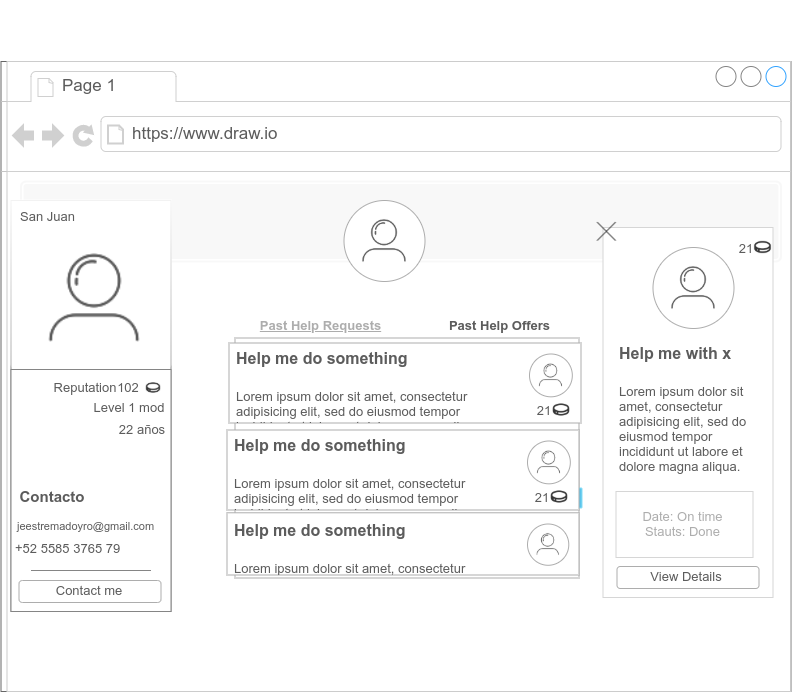

The diagram above was exported from draw.io. Its source (the exported page's mxGraphModel, read from the mxfile embedded in the PNG):
<mxGraphModel dx="1985" dy="4068" grid="1" gridSize="10" guides="1" tooltips="1" connect="1" arrows="1" fold="1" page="1" pageScale="1" pageWidth="850" pageHeight="1100" math="0" shadow="0">
  <root>
    <mxCell id="0" />
    <mxCell id="1" parent="0" />
    <mxCell id="2" value="" style="group" vertex="1" connectable="0" parent="1">
      <mxGeometry x="-92.5" y="-2052.5" width="620" height="690.5" as="geometry" />
    </mxCell>
    <mxCell id="3" value="" style="group" vertex="1" connectable="0" parent="2">
      <mxGeometry width="620" height="690.5" as="geometry" />
    </mxCell>
    <mxCell id="4" value="" style="group" vertex="1" connectable="0" parent="3">
      <mxGeometry width="620" height="690.5" as="geometry" />
    </mxCell>
    <mxCell id="5" value="Login" style="text;html=1;strokeColor=none;fillColor=none;align=center;verticalAlign=middle;whiteSpace=wrap;rounded=0;fontColor=#333333;" vertex="1" parent="4">
      <mxGeometry x="213" y="625.2686567164179" width="40" height="18.208955223880597" as="geometry" />
    </mxCell>
    <mxCell id="6" value="" style="strokeWidth=1;shadow=0;dashed=0;align=center;html=1;shape=mxgraph.mockup.containers.browserWindow;rSize=0;fillColor=#ffffff;strokeColor=#666666;strokeColor2=#008cff;strokeColor3=#c4c4c4;mainText=,;recursiveResize=0;fontSize=13;fontColor=#000000;fontStyle=4" vertex="1" parent="4">
      <mxGeometry x="-170" y="60.5" width="790" height="630" as="geometry" />
    </mxCell>
    <mxCell id="7" value="Image" style="html=1;shadow=0;dashed=0;shape=mxgraph.bootstrap.image;align=center;rSize=5;strokeColor=#f6f6f6;fillColor=#f6f6f6;fontColor=#333333;strokeWidth=2;whiteSpace=wrap;" vertex="1" parent="6">
      <mxGeometry x="20" y="120" width="760" height="80" as="geometry" />
    </mxCell>
    <mxCell id="8" value="Page 1" style="strokeWidth=1;shadow=0;dashed=0;align=center;html=1;shape=mxgraph.mockup.containers.anchor;fontSize=17;fontColor=#333333;align=left;" vertex="1" parent="6">
      <mxGeometry x="60" y="12" width="110" height="26" as="geometry" />
    </mxCell>
    <mxCell id="9" value="https://www.draw.io" style="strokeWidth=1;shadow=0;dashed=0;align=center;html=1;shape=mxgraph.mockup.containers.anchor;rSize=0;fontSize=17;fontColor=#333333;align=left;" vertex="1" parent="6">
      <mxGeometry x="130" y="60" width="250" height="26" as="geometry" />
    </mxCell>
    <mxCell id="10" value="" style="group;fontColor=#333333;" vertex="1" connectable="0" parent="6">
      <mxGeometry x="343" y="139" width="87" height="81" as="geometry" />
    </mxCell>
    <mxCell id="11" value="" style="group;fontColor=#333333;" vertex="1" connectable="0" parent="10">
      <mxGeometry width="87" height="81" as="geometry" />
    </mxCell>
    <mxCell id="12" value="" style="ellipse;whiteSpace=wrap;html=1;aspect=fixed;fontSize=17;fontColor=#333333;strokeColor=#999999;" vertex="1" parent="11">
      <mxGeometry width="81" height="81" as="geometry" />
    </mxCell>
    <mxCell id="13" value="" style="shape=image;html=1;verticalAlign=top;verticalLabelPosition=bottom;labelBackgroundColor=#ffffff;imageAspect=0;aspect=fixed;image=https://cdn2.iconfinder.com/data/icons/instagram-ui/48/jee-74-128.png;strokeColor=#999999;fontSize=17;fontColor=#333333;" vertex="1" parent="11">
      <mxGeometry width="81" height="81" as="geometry" />
    </mxCell>
    <mxCell id="14" value="" style="rounded=0;whiteSpace=wrap;html=1;strokeColor=#999999;fontSize=13;fontColor=#333333;" vertex="1" parent="6">
      <mxGeometry x="234" y="276.5" width="344" height="240" as="geometry" />
    </mxCell>
    <mxCell id="15" value="" style="verticalLabelPosition=bottom;verticalAlign=top;html=1;shadow=0;dashed=0;strokeWidth=1;shape=mxgraph.android.quickscroll3;dy=0.5;fillColor=#33b5e5;strokeColor=#66D5F5;fontSize=13;fontColor=#333333;" vertex="1" parent="6">
      <mxGeometry x="575" y="356.5" width="6" height="160" as="geometry" />
    </mxCell>
    <mxCell id="16" value="" style="group;fontColor=#333333;" vertex="1" connectable="0" parent="6">
      <mxGeometry x="228" y="271.5" width="352" height="90" as="geometry" />
    </mxCell>
    <mxCell id="17" value="" style="group;fontColor=#333333;" vertex="1" connectable="0" parent="16">
      <mxGeometry width="352" height="90" as="geometry" />
    </mxCell>
    <mxCell id="18" value="" style="rounded=0;whiteSpace=wrap;html=1;strokeColor=#999999;fontSize=13;fontColor=#333333;" vertex="1" parent="17">
      <mxGeometry y="10" width="352" height="80" as="geometry" />
    </mxCell>
    <mxCell id="19" value="" style="group;fontColor=#333333;" vertex="1" connectable="0" parent="17">
      <mxGeometry x="300.5" y="21" width="46" height="46" as="geometry" />
    </mxCell>
    <mxCell id="20" value="" style="group;fontColor=#333333;" vertex="1" connectable="0" parent="19">
      <mxGeometry width="46" height="46" as="geometry" />
    </mxCell>
    <mxCell id="21" value="" style="ellipse;whiteSpace=wrap;html=1;aspect=fixed;fontSize=17;fontColor=#333333;strokeColor=#999999;" vertex="1" parent="20">
      <mxGeometry width="42.827586206896555" height="42.827586206896555" as="geometry" />
    </mxCell>
    <mxCell id="22" value="" style="shape=image;html=1;verticalAlign=top;verticalLabelPosition=bottom;labelBackgroundColor=#ffffff;imageAspect=0;aspect=fixed;image=https://cdn2.iconfinder.com/data/icons/instagram-ui/48/jee-74-128.png;strokeColor=#999999;fontSize=17;fontColor=#333333;" vertex="1" parent="20">
      <mxGeometry width="42.827586206896555" height="42.827586206896555" as="geometry" />
    </mxCell>
    <mxCell id="23" value="&lt;h1&gt;&lt;span style=&quot;font-size: 16px&quot;&gt;Help me do something&lt;/span&gt;&lt;/h1&gt;&lt;h1&gt;&lt;p style=&quot;font-size: 13px ; font-weight: 400&quot;&gt;Lorem ipsum dolor sit amet, consectetur adipisicing elit, sed do eiusmod tempor incididunt ut labore et dolore magna aliqua.&lt;/p&gt;&lt;/h1&gt;" style="text;html=1;strokeColor=none;fillColor=none;spacing=5;spacingTop=-20;whiteSpace=wrap;overflow=hidden;rounded=0;fontSize=13;fontColor=#333333;" vertex="1" parent="17">
      <mxGeometry x="2" width="280" height="90" as="geometry" />
    </mxCell>
    <mxCell id="24" value="" style="group;fontColor=#333333;" vertex="1" connectable="0" parent="17">
      <mxGeometry x="294.5" y="67" width="48" height="20" as="geometry" />
    </mxCell>
    <mxCell id="25" value="21" style="text;html=1;strokeColor=none;fillColor=none;align=center;verticalAlign=middle;whiteSpace=wrap;rounded=0;fontSize=13;fontColor=#333333;" vertex="1" parent="24">
      <mxGeometry width="40" height="20" as="geometry" />
    </mxCell>
    <mxCell id="26" value="" style="shape=image;html=1;verticalAlign=top;verticalLabelPosition=bottom;labelBackgroundColor=#ffffff;imageAspect=0;aspect=fixed;image=https://cdn2.iconfinder.com/data/icons/donkey/800/6-128.png;strokeColor=#999999;fontSize=13;fontColor=#333333;" vertex="1" parent="24">
      <mxGeometry x="28" width="20" height="20" as="geometry" />
    </mxCell>
    <mxCell id="27" value="" style="group;fontColor=#333333;" vertex="1" connectable="0" parent="6">
      <mxGeometry x="226" y="358.5" width="352" height="90" as="geometry" />
    </mxCell>
    <mxCell id="28" value="" style="group;fontColor=#333333;" vertex="1" connectable="0" parent="27">
      <mxGeometry width="352" height="90" as="geometry" />
    </mxCell>
    <mxCell id="29" value="" style="rounded=0;whiteSpace=wrap;html=1;strokeColor=#999999;fontSize=13;fontColor=#333333;" vertex="1" parent="28">
      <mxGeometry y="10" width="352" height="80" as="geometry" />
    </mxCell>
    <mxCell id="30" value="" style="group;fontColor=#333333;" vertex="1" connectable="0" parent="28">
      <mxGeometry x="300.5" y="21" width="46" height="46" as="geometry" />
    </mxCell>
    <mxCell id="31" value="" style="group;fontColor=#333333;" vertex="1" connectable="0" parent="30">
      <mxGeometry width="46" height="46" as="geometry" />
    </mxCell>
    <mxCell id="32" value="" style="ellipse;whiteSpace=wrap;html=1;aspect=fixed;fontSize=17;fontColor=#333333;strokeColor=#999999;" vertex="1" parent="31">
      <mxGeometry width="42.827586206896555" height="42.827586206896555" as="geometry" />
    </mxCell>
    <mxCell id="33" value="" style="shape=image;html=1;verticalAlign=top;verticalLabelPosition=bottom;labelBackgroundColor=#ffffff;imageAspect=0;aspect=fixed;image=https://cdn2.iconfinder.com/data/icons/instagram-ui/48/jee-74-128.png;strokeColor=#999999;fontSize=17;fontColor=#333333;" vertex="1" parent="31">
      <mxGeometry width="42.827586206896555" height="42.827586206896555" as="geometry" />
    </mxCell>
    <mxCell id="34" value="&lt;h1&gt;&lt;span style=&quot;font-size: 16px&quot;&gt;Help me do something&lt;/span&gt;&lt;/h1&gt;&lt;p&gt;Lorem ipsum dolor sit amet, consectetur adipisicing elit, sed do eiusmod tempor incididunt ut labore et dolore magna aliqua.&lt;/p&gt;" style="text;html=1;strokeColor=none;fillColor=none;spacing=5;spacingTop=-20;whiteSpace=wrap;overflow=hidden;rounded=0;fontSize=13;fontColor=#333333;" vertex="1" parent="28">
      <mxGeometry x="2" width="280" height="90" as="geometry" />
    </mxCell>
    <mxCell id="35" value="" style="group;fontColor=#333333;" vertex="1" connectable="0" parent="28">
      <mxGeometry x="294.5" y="67" width="48" height="20" as="geometry" />
    </mxCell>
    <mxCell id="36" value="21" style="text;html=1;strokeColor=none;fillColor=none;align=center;verticalAlign=middle;whiteSpace=wrap;rounded=0;fontSize=13;fontColor=#333333;" vertex="1" parent="35">
      <mxGeometry width="40" height="20" as="geometry" />
    </mxCell>
    <mxCell id="37" value="" style="shape=image;html=1;verticalAlign=top;verticalLabelPosition=bottom;labelBackgroundColor=#ffffff;imageAspect=0;aspect=fixed;image=https://cdn2.iconfinder.com/data/icons/donkey/800/6-128.png;strokeColor=#999999;fontSize=13;fontColor=#333333;" vertex="1" parent="35">
      <mxGeometry x="28" width="20" height="20" as="geometry" />
    </mxCell>
    <mxCell id="38" value="" style="group;fontColor=#333333;" vertex="1" connectable="0" parent="6">
      <mxGeometry x="198" y="467" width="352" height="90" as="geometry" />
    </mxCell>
    <mxCell id="39" value="" style="group;fontColor=#333333;" vertex="1" connectable="0" parent="38">
      <mxGeometry x="28" y="-23.5" width="352" height="70" as="geometry" />
    </mxCell>
    <mxCell id="40" value="" style="rounded=0;whiteSpace=wrap;html=1;strokeColor=#999999;fontSize=13;fontColor=#333333;" vertex="1" parent="39">
      <mxGeometry y="7.777777777777778" width="352" height="62.22222222222222" as="geometry" />
    </mxCell>
    <mxCell id="41" value="" style="group;fontColor=#333333;" vertex="1" connectable="0" parent="39">
      <mxGeometry x="300.5" y="19" width="57" height="54" as="geometry" />
    </mxCell>
    <mxCell id="42" value="" style="group;fontColor=#333333;" vertex="1" connectable="0" parent="41">
      <mxGeometry width="57" height="54.00000000000001" as="geometry" />
    </mxCell>
    <mxCell id="43" value="" style="ellipse;whiteSpace=wrap;html=1;aspect=fixed;fontSize=17;fontColor=#333333;strokeColor=#999999;" vertex="1" parent="42">
      <mxGeometry width="41.27586206896552" height="41.27586206896552" as="geometry" />
    </mxCell>
    <mxCell id="44" value="" style="shape=image;html=1;verticalAlign=top;verticalLabelPosition=bottom;labelBackgroundColor=#ffffff;imageAspect=0;aspect=fixed;image=https://cdn2.iconfinder.com/data/icons/instagram-ui/48/jee-74-128.png;strokeColor=#999999;fontSize=17;fontColor=#333333;" vertex="1" parent="42">
      <mxGeometry width="41.27586206896552" height="41.27586206896552" as="geometry" />
    </mxCell>
    <mxCell id="45" value="&lt;h1&gt;&lt;span style=&quot;font-size: 16px&quot;&gt;Help me do something&lt;/span&gt;&lt;/h1&gt;&lt;p&gt;Lorem ipsum dolor sit amet, consectetur adipisicing elit, sed do eiusmod tempor incididunt ut labore et dolore magna aliqua.&lt;/p&gt;" style="text;html=1;strokeColor=none;fillColor=none;spacing=5;spacingTop=-20;whiteSpace=wrap;overflow=hidden;rounded=0;fontSize=13;fontColor=#333333;" vertex="1" parent="39">
      <mxGeometry x="2" width="280" height="70" as="geometry" />
    </mxCell>
    <mxCell id="46" value="Past Help Offers" style="text;html=1;strokeColor=none;fillColor=none;align=center;verticalAlign=middle;whiteSpace=wrap;rounded=0;fontSize=13;fontColor=#333333;fontStyle=1" vertex="1" parent="6">
      <mxGeometry x="417" y="253.5" width="161" height="20" as="geometry" />
    </mxCell>
    <mxCell id="47" value="" style="rounded=0;whiteSpace=wrap;html=1;glass=1;strokeColor=#666666;fontSize=13;fontColor=#999999;align=left;" vertex="1" parent="6">
      <mxGeometry x="10" y="139" width="160" height="411" as="geometry" />
    </mxCell>
    <mxCell id="48" value="" style="shape=image;html=1;verticalAlign=top;verticalLabelPosition=bottom;labelBackgroundColor=#ffffff;imageAspect=0;aspect=fixed;image=https://cdn2.iconfinder.com/data/icons/instagram-ui/48/jee-74-128.png;rounded=1;glass=1;strokeColor=#666666;fontSize=13;fontColor=#999999;align=left;" vertex="1" parent="6">
      <mxGeometry x="10" y="153" width="167" height="167" as="geometry" />
    </mxCell>
    <mxCell id="49" value="" style="rounded=0;whiteSpace=wrap;html=1;glass=0;strokeColor=#666666;fontSize=13;fontColor=#999999;align=left;shadow=0;" vertex="1" parent="6">
      <mxGeometry x="10" y="308" width="160" height="242" as="geometry" />
    </mxCell>
    <mxCell id="50" value="&lt;u&gt;Past Help Requests&lt;/u&gt;" style="text;html=1;strokeColor=none;fillColor=none;align=center;verticalAlign=middle;whiteSpace=wrap;rounded=0;fontSize=13;fontColor=#999999;fontStyle=1" vertex="1" parent="6">
      <mxGeometry x="238.5" y="253.5" width="161" height="20" as="geometry" />
    </mxCell>
    <mxCell id="51" value="&lt;font style=&quot;font-size: 11px&quot;&gt;&amp;nbsp;jeestremadoyro@gmail.com&lt;/font&gt;" style="text;html=1;strokeColor=none;fillColor=none;align=center;verticalAlign=middle;whiteSpace=wrap;rounded=0;fontSize=13;fontColor=#333333;" vertex="1" parent="6">
      <mxGeometry x="7" y="453.5" width="150" height="20" as="geometry" />
    </mxCell>
    <mxCell id="52" value="+52 5585 3765 79" style="text;html=1;strokeColor=none;fillColor=none;align=left;verticalAlign=middle;whiteSpace=wrap;rounded=0;fontSize=13;fontColor=#333333;" vertex="1" parent="6">
      <mxGeometry x="12" y="476.5" width="160" height="20" as="geometry" />
    </mxCell>
    <mxCell id="53" value="San Juan" style="text;html=1;strokeColor=none;fillColor=none;align=left;verticalAlign=middle;whiteSpace=wrap;rounded=0;fontSize=13;fontColor=#333333;" vertex="1" parent="6">
      <mxGeometry x="17" y="144" width="135" height="20" as="geometry" />
    </mxCell>
    <mxCell id="54" value="22 años" style="text;html=1;strokeColor=none;fillColor=none;align=center;verticalAlign=middle;whiteSpace=wrap;rounded=0;fontSize=13;fontColor=#333333;" vertex="1" parent="6">
      <mxGeometry x="113" y="357" width="54" height="20" as="geometry" />
    </mxCell>
    <mxCell id="55" value="Contact me" style="rounded=1;whiteSpace=wrap;html=1;strokeColor=#999999;fontSize=13;fontColor=#333333;" vertex="1" parent="6">
      <mxGeometry x="18" y="519" width="142" height="22" as="geometry" />
    </mxCell>
    <mxCell id="56" value="&lt;b&gt;&lt;font style=&quot;font-size: 15px&quot;&gt;Contacto&lt;/font&gt;&lt;/b&gt;" style="text;html=1;strokeColor=none;fillColor=none;align=center;verticalAlign=middle;whiteSpace=wrap;rounded=0;fontSize=13;fontColor=#333333;" vertex="1" parent="6">
      <mxGeometry x="15.5" y="425" width="70" height="20" as="geometry" />
    </mxCell>
    <mxCell id="57" value="" style="endArrow=none;html=1;fontSize=13;fontColor=#999999;strokeColor=#666666;" edge="1" parent="6">
      <mxGeometry width="50" height="50" relative="1" as="geometry">
        <mxPoint x="30" y="509" as="sourcePoint" />
        <mxPoint x="150" y="509" as="targetPoint" />
      </mxGeometry>
    </mxCell>
    <mxCell id="58" value="" style="shape=image;html=1;verticalAlign=top;verticalLabelPosition=bottom;labelBackgroundColor=#ffffff;imageAspect=0;aspect=fixed;image=https://cdn2.iconfinder.com/data/icons/donkey/800/6-128.png;strokeColor=#999999;fontSize=13;fontColor=#333333;" vertex="1" parent="6">
      <mxGeometry x="144" y="318" width="17" height="17" as="geometry" />
    </mxCell>
    <mxCell id="59" value="102" style="text;html=1;strokeColor=none;fillColor=none;align=center;verticalAlign=middle;whiteSpace=wrap;rounded=0;fontSize=13;fontColor=#333333;" vertex="1" parent="6">
      <mxGeometry x="107" y="315" width="40" height="20" as="geometry" />
    </mxCell>
    <mxCell id="60" value="Reputation" style="text;html=1;strokeColor=none;fillColor=none;align=center;verticalAlign=middle;whiteSpace=wrap;rounded=0;fontSize=13;fontColor=#333333;" vertex="1" parent="6">
      <mxGeometry x="63" y="315" width="40" height="20" as="geometry" />
    </mxCell>
    <mxCell id="61" value="Level 1 mod" style="text;html=1;strokeColor=none;fillColor=none;align=center;verticalAlign=middle;whiteSpace=wrap;rounded=0;glass=1;fontSize=13;fontColor=#333333;" vertex="1" parent="6">
      <mxGeometry x="87" y="335" width="80" height="20" as="geometry" />
    </mxCell>
    <mxCell id="62" value="" style="rounded=0;whiteSpace=wrap;html=1;shadow=0;glass=0;strokeColor=#CCCCCC;fontSize=13;fontColor=#999999;align=left;" vertex="1" parent="6">
      <mxGeometry x="602" y="166" width="170" height="370" as="geometry" />
    </mxCell>
    <mxCell id="63" value="" style="group;fontColor=#333333;" vertex="1" connectable="0" parent="6">
      <mxGeometry x="652" y="186" width="87" height="81" as="geometry" />
    </mxCell>
    <mxCell id="64" value="" style="group;fontColor=#333333;" vertex="1" connectable="0" parent="63">
      <mxGeometry width="87" height="81" as="geometry" />
    </mxCell>
    <mxCell id="65" value="" style="ellipse;whiteSpace=wrap;html=1;aspect=fixed;fontSize=17;fontColor=#333333;strokeColor=#999999;" vertex="1" parent="64">
      <mxGeometry width="81" height="81" as="geometry" />
    </mxCell>
    <mxCell id="66" value="" style="shape=image;html=1;verticalAlign=top;verticalLabelPosition=bottom;labelBackgroundColor=#ffffff;imageAspect=0;aspect=fixed;image=https://cdn2.iconfinder.com/data/icons/instagram-ui/48/jee-74-128.png;strokeColor=#999999;fontSize=17;fontColor=#333333;" vertex="1" parent="64">
      <mxGeometry width="81" height="81" as="geometry" />
    </mxCell>
    <mxCell id="67" value="" style="shape=image;html=1;verticalAlign=top;verticalLabelPosition=bottom;labelBackgroundColor=#ffffff;imageAspect=0;aspect=fixed;image=https://cdn0.iconfinder.com/data/icons/slim-square-icons-basics/100/basics-22-128.png;rounded=0;shadow=0;glass=0;strokeColor=#CCCCCC;fontSize=13;fontColor=#999999;align=left;" vertex="1" parent="6">
      <mxGeometry x="590" y="154" width="32" height="32" as="geometry" />
    </mxCell>
    <mxCell id="68" value="&lt;h1&gt;&lt;span style=&quot;font-size: 16px&quot;&gt;Help me with x&lt;/span&gt;&lt;/h1&gt;&lt;p&gt;Lorem ipsum dolor sit amet, consectetur adipisicing elit, sed do eiusmod tempor incididunt ut labore et dolore magna aliqua.&lt;/p&gt;" style="text;html=1;strokeColor=none;fillColor=none;spacing=5;spacingTop=-20;whiteSpace=wrap;overflow=hidden;rounded=0;fontSize=13;fontColor=#333333;" vertex="1" parent="6">
      <mxGeometry x="613" y="267" width="144" height="152" as="geometry" />
    </mxCell>
    <mxCell id="69" value="View Details" style="rounded=1;whiteSpace=wrap;html=1;strokeColor=#999999;fontSize=13;fontColor=#333333;" vertex="1" parent="6">
      <mxGeometry x="616" y="505" width="142" height="22" as="geometry" />
    </mxCell>
    <mxCell id="70" value="Date: On time&lt;br&gt;Stauts: Done" style="rounded=0;whiteSpace=wrap;html=1;shadow=0;glass=0;strokeColor=#CCCCCC;fontSize=13;fontColor=#999999;align=center;" vertex="1" parent="6">
      <mxGeometry x="615" y="430" width="137" height="66" as="geometry" />
    </mxCell>
    <mxCell id="71" value="" style="group" vertex="1" connectable="0" parent="6">
      <mxGeometry x="724" y="176" width="48" height="20" as="geometry" />
    </mxCell>
    <mxCell id="72" value="21" style="text;html=1;strokeColor=none;fillColor=none;align=center;verticalAlign=middle;whiteSpace=wrap;rounded=0;fontSize=13;fontColor=#333333;" vertex="1" parent="71">
      <mxGeometry width="40" height="20" as="geometry" />
    </mxCell>
    <mxCell id="73" value="" style="shape=image;html=1;verticalAlign=top;verticalLabelPosition=bottom;labelBackgroundColor=#ffffff;imageAspect=0;aspect=fixed;image=https://cdn2.iconfinder.com/data/icons/donkey/800/6-128.png;strokeColor=#999999;fontSize=13;fontColor=#333333;" vertex="1" parent="71">
      <mxGeometry x="28" width="20" height="20" as="geometry" />
    </mxCell>
    <mxCell id="74" value="" style="rounded=0;whiteSpace=wrap;html=1;shadow=0;glass=0;strokeColor=#CCCCCC;fontSize=13;fontColor=#999999;align=left;gradientColor=none;fillColor=#FFFFFF33;" vertex="1" parent="6">
      <mxGeometry x="6" width="784" height="630" as="geometry" />
    </mxCell>
  </root>
</mxGraphModel>